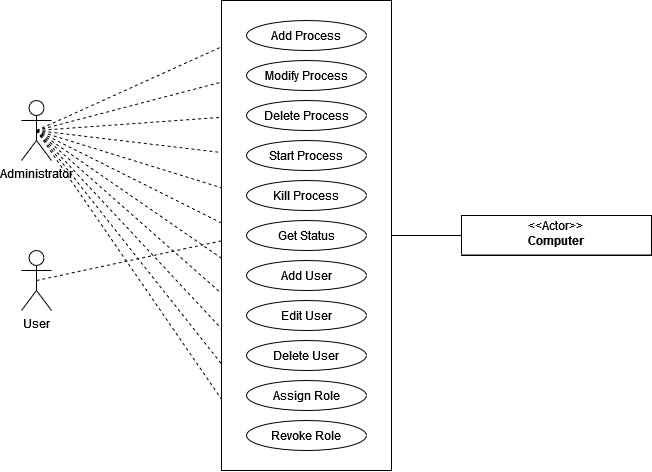

The diagram above was exported from draw.io. Its source (the exported page's mxGraphModel, read from the mxfile embedded in the PNG):
<mxGraphModel dx="632" dy="776" grid="1" gridSize="10" guides="1" tooltips="1" connect="1" arrows="1" fold="1" page="1" pageScale="1" pageWidth="850" pageHeight="1100" background="none" math="0" shadow="0">
  <root>
    <mxCell id="0" />
    <mxCell id="1" parent="0" />
    <mxCell id="NJQ8_kaBbqhSmUu7L4aW-1" value="Administrator" style="shape=umlActor;verticalLabelPosition=bottom;verticalAlign=top;html=1;outlineConnect=0;" vertex="1" parent="1">
      <mxGeometry x="50" y="170" width="30" height="60" as="geometry" />
    </mxCell>
    <mxCell id="NJQ8_kaBbqhSmUu7L4aW-2" value="User" style="shape=umlActor;verticalLabelPosition=bottom;verticalAlign=top;html=1;outlineConnect=0;" vertex="1" parent="1">
      <mxGeometry x="50" y="320" width="30" height="60" as="geometry" />
    </mxCell>
    <mxCell id="NJQ8_kaBbqhSmUu7L4aW-22" value="" style="endArrow=none;dashed=1;html=1;rounded=0;entryX=0;entryY=0.5;entryDx=0;entryDy=0;exitX=0.5;exitY=0.5;exitDx=0;exitDy=0;exitPerimeter=0;" edge="1" parent="1" source="NJQ8_kaBbqhSmUu7L4aW-1" target="NJQ8_kaBbqhSmUu7L4aW-7">
      <mxGeometry width="50" height="50" relative="1" as="geometry">
        <mxPoint x="110" y="200" as="sourcePoint" />
        <mxPoint x="210" y="160" as="targetPoint" />
      </mxGeometry>
    </mxCell>
    <mxCell id="NJQ8_kaBbqhSmUu7L4aW-23" value="" style="endArrow=none;dashed=1;html=1;rounded=0;entryX=0;entryY=0.5;entryDx=0;entryDy=0;exitX=0.5;exitY=0.5;exitDx=0;exitDy=0;exitPerimeter=0;" edge="1" parent="1" source="NJQ8_kaBbqhSmUu7L4aW-1" target="NJQ8_kaBbqhSmUu7L4aW-13">
      <mxGeometry width="50" height="50" relative="1" as="geometry">
        <mxPoint x="120" y="210" as="sourcePoint" />
        <mxPoint x="290" y="125" as="targetPoint" />
      </mxGeometry>
    </mxCell>
    <mxCell id="NJQ8_kaBbqhSmUu7L4aW-24" value="" style="endArrow=none;dashed=1;html=1;rounded=0;entryX=0;entryY=0.5;entryDx=0;entryDy=0;exitX=0.5;exitY=0.5;exitDx=0;exitDy=0;exitPerimeter=0;" edge="1" parent="1" source="NJQ8_kaBbqhSmUu7L4aW-1" target="NJQ8_kaBbqhSmUu7L4aW-12">
      <mxGeometry width="50" height="50" relative="1" as="geometry">
        <mxPoint x="130" y="220" as="sourcePoint" />
        <mxPoint x="300" y="135" as="targetPoint" />
      </mxGeometry>
    </mxCell>
    <mxCell id="NJQ8_kaBbqhSmUu7L4aW-25" value="" style="endArrow=none;dashed=1;html=1;rounded=0;entryX=0;entryY=0.5;entryDx=0;entryDy=0;exitX=0.5;exitY=0.5;exitDx=0;exitDy=0;exitPerimeter=0;" edge="1" parent="1" source="NJQ8_kaBbqhSmUu7L4aW-1" target="NJQ8_kaBbqhSmUu7L4aW-10">
      <mxGeometry width="50" height="50" relative="1" as="geometry">
        <mxPoint x="140" y="230" as="sourcePoint" />
        <mxPoint x="310" y="145" as="targetPoint" />
      </mxGeometry>
    </mxCell>
    <mxCell id="NJQ8_kaBbqhSmUu7L4aW-26" value="" style="endArrow=none;dashed=1;html=1;rounded=0;entryX=0;entryY=0.5;entryDx=0;entryDy=0;exitX=0.5;exitY=0.5;exitDx=0;exitDy=0;exitPerimeter=0;" edge="1" parent="1" source="NJQ8_kaBbqhSmUu7L4aW-1" target="NJQ8_kaBbqhSmUu7L4aW-9">
      <mxGeometry width="50" height="50" relative="1" as="geometry">
        <mxPoint x="80" y="210" as="sourcePoint" />
        <mxPoint x="320" y="155" as="targetPoint" />
      </mxGeometry>
    </mxCell>
    <mxCell id="NJQ8_kaBbqhSmUu7L4aW-27" value="" style="endArrow=none;dashed=1;html=1;rounded=0;entryX=0;entryY=0.5;entryDx=0;entryDy=0;exitX=0.5;exitY=0.5;exitDx=0;exitDy=0;exitPerimeter=0;" edge="1" parent="1" source="NJQ8_kaBbqhSmUu7L4aW-1" target="NJQ8_kaBbqhSmUu7L4aW-11">
      <mxGeometry width="50" height="50" relative="1" as="geometry">
        <mxPoint x="160" y="250" as="sourcePoint" />
        <mxPoint x="330" y="165" as="targetPoint" />
      </mxGeometry>
    </mxCell>
    <mxCell id="NJQ8_kaBbqhSmUu7L4aW-28" value="" style="endArrow=none;dashed=1;html=1;rounded=0;entryX=0;entryY=0.5;entryDx=0;entryDy=0;exitX=0.5;exitY=0.5;exitDx=0;exitDy=0;exitPerimeter=0;" edge="1" parent="1" source="NJQ8_kaBbqhSmUu7L4aW-2" target="NJQ8_kaBbqhSmUu7L4aW-11">
      <mxGeometry width="50" height="50" relative="1" as="geometry">
        <mxPoint x="170" y="260" as="sourcePoint" />
        <mxPoint x="340" y="175" as="targetPoint" />
      </mxGeometry>
    </mxCell>
    <mxCell id="NJQ8_kaBbqhSmUu7L4aW-29" value="" style="endArrow=none;dashed=1;html=1;rounded=0;entryX=0;entryY=0.5;entryDx=0;entryDy=0;exitX=0.5;exitY=0.5;exitDx=0;exitDy=0;exitPerimeter=0;" edge="1" parent="1" source="NJQ8_kaBbqhSmUu7L4aW-1" target="NJQ8_kaBbqhSmUu7L4aW-8">
      <mxGeometry width="50" height="50" relative="1" as="geometry">
        <mxPoint x="80" y="210" as="sourcePoint" />
        <mxPoint x="350" y="185" as="targetPoint" />
      </mxGeometry>
    </mxCell>
    <mxCell id="NJQ8_kaBbqhSmUu7L4aW-30" value="" style="endArrow=none;dashed=1;html=1;rounded=0;entryX=0;entryY=0.5;entryDx=0;entryDy=0;exitX=0.5;exitY=0.5;exitDx=0;exitDy=0;exitPerimeter=0;" edge="1" parent="1" source="NJQ8_kaBbqhSmUu7L4aW-1" target="NJQ8_kaBbqhSmUu7L4aW-15">
      <mxGeometry width="50" height="50" relative="1" as="geometry">
        <mxPoint x="190" y="280" as="sourcePoint" />
        <mxPoint x="360" y="195" as="targetPoint" />
      </mxGeometry>
    </mxCell>
    <mxCell id="NJQ8_kaBbqhSmUu7L4aW-31" value="" style="endArrow=none;dashed=1;html=1;rounded=0;entryX=0;entryY=0.5;entryDx=0;entryDy=0;exitX=0.5;exitY=0.5;exitDx=0;exitDy=0;exitPerimeter=0;" edge="1" parent="1" source="NJQ8_kaBbqhSmUu7L4aW-1" target="NJQ8_kaBbqhSmUu7L4aW-14">
      <mxGeometry width="50" height="50" relative="1" as="geometry">
        <mxPoint x="200" y="290" as="sourcePoint" />
        <mxPoint x="370" y="205" as="targetPoint" />
      </mxGeometry>
    </mxCell>
    <mxCell id="NJQ8_kaBbqhSmUu7L4aW-32" value="" style="endArrow=none;dashed=1;html=1;rounded=0;entryX=0;entryY=0.5;entryDx=0;entryDy=0;exitX=0.5;exitY=0.5;exitDx=0;exitDy=0;exitPerimeter=0;" edge="1" parent="1" source="NJQ8_kaBbqhSmUu7L4aW-1" target="NJQ8_kaBbqhSmUu7L4aW-16">
      <mxGeometry width="50" height="50" relative="1" as="geometry">
        <mxPoint x="210" y="300" as="sourcePoint" />
        <mxPoint x="380" y="215" as="targetPoint" />
      </mxGeometry>
    </mxCell>
    <mxCell id="NJQ8_kaBbqhSmUu7L4aW-33" value="" style="endArrow=none;dashed=1;html=1;rounded=0;entryX=0;entryY=0.5;entryDx=0;entryDy=0;exitX=0.5;exitY=0.5;exitDx=0;exitDy=0;exitPerimeter=0;" edge="1" parent="1" source="NJQ8_kaBbqhSmUu7L4aW-1" target="NJQ8_kaBbqhSmUu7L4aW-17">
      <mxGeometry width="50" height="50" relative="1" as="geometry">
        <mxPoint x="220" y="310" as="sourcePoint" />
        <mxPoint x="390" y="225" as="targetPoint" />
      </mxGeometry>
    </mxCell>
    <mxCell id="NJQ8_kaBbqhSmUu7L4aW-34" value="" style="group" vertex="1" connectable="0" parent="1">
      <mxGeometry x="250" y="70" width="170" height="470" as="geometry" />
    </mxCell>
    <mxCell id="NJQ8_kaBbqhSmUu7L4aW-21" value="" style="rounded=0;whiteSpace=wrap;html=1;" vertex="1" parent="NJQ8_kaBbqhSmUu7L4aW-34">
      <mxGeometry width="170" height="470" as="geometry" />
    </mxCell>
    <mxCell id="NJQ8_kaBbqhSmUu7L4aW-7" value="Add Process" style="ellipse;whiteSpace=wrap;html=1;" vertex="1" parent="NJQ8_kaBbqhSmUu7L4aW-34">
      <mxGeometry x="25" y="20" width="120" height="30" as="geometry" />
    </mxCell>
    <mxCell id="NJQ8_kaBbqhSmUu7L4aW-8" value="Add User" style="ellipse;whiteSpace=wrap;html=1;" vertex="1" parent="NJQ8_kaBbqhSmUu7L4aW-34">
      <mxGeometry x="25" y="260" width="120" height="30" as="geometry" />
    </mxCell>
    <mxCell id="NJQ8_kaBbqhSmUu7L4aW-9" value="Kill Process" style="ellipse;whiteSpace=wrap;html=1;" vertex="1" parent="NJQ8_kaBbqhSmUu7L4aW-34">
      <mxGeometry x="25" y="180" width="120" height="30" as="geometry" />
    </mxCell>
    <mxCell id="NJQ8_kaBbqhSmUu7L4aW-10" value="Start Process" style="ellipse;whiteSpace=wrap;html=1;" vertex="1" parent="NJQ8_kaBbqhSmUu7L4aW-34">
      <mxGeometry x="25" y="140" width="120" height="30" as="geometry" />
    </mxCell>
    <mxCell id="NJQ8_kaBbqhSmUu7L4aW-11" value="Get Status" style="ellipse;whiteSpace=wrap;html=1;" vertex="1" parent="NJQ8_kaBbqhSmUu7L4aW-34">
      <mxGeometry x="25" y="220" width="120" height="30" as="geometry" />
    </mxCell>
    <mxCell id="NJQ8_kaBbqhSmUu7L4aW-12" value="Delete Process" style="ellipse;whiteSpace=wrap;html=1;" vertex="1" parent="NJQ8_kaBbqhSmUu7L4aW-34">
      <mxGeometry x="25" y="100" width="120" height="30" as="geometry" />
    </mxCell>
    <mxCell id="NJQ8_kaBbqhSmUu7L4aW-13" value="Modify Process" style="ellipse;whiteSpace=wrap;html=1;" vertex="1" parent="NJQ8_kaBbqhSmUu7L4aW-34">
      <mxGeometry x="25" y="60" width="120" height="30" as="geometry" />
    </mxCell>
    <mxCell id="NJQ8_kaBbqhSmUu7L4aW-14" value="Delete User" style="ellipse;whiteSpace=wrap;html=1;" vertex="1" parent="NJQ8_kaBbqhSmUu7L4aW-34">
      <mxGeometry x="25" y="340" width="120" height="30" as="geometry" />
    </mxCell>
    <mxCell id="NJQ8_kaBbqhSmUu7L4aW-15" value="Edit User" style="ellipse;whiteSpace=wrap;html=1;" vertex="1" parent="NJQ8_kaBbqhSmUu7L4aW-34">
      <mxGeometry x="25" y="300" width="120" height="30" as="geometry" />
    </mxCell>
    <mxCell id="NJQ8_kaBbqhSmUu7L4aW-16" value="Assign Role" style="ellipse;whiteSpace=wrap;html=1;" vertex="1" parent="NJQ8_kaBbqhSmUu7L4aW-34">
      <mxGeometry x="25" y="380" width="120" height="30" as="geometry" />
    </mxCell>
    <mxCell id="NJQ8_kaBbqhSmUu7L4aW-17" value="Revoke Role" style="ellipse;whiteSpace=wrap;html=1;" vertex="1" parent="NJQ8_kaBbqhSmUu7L4aW-34">
      <mxGeometry x="25" y="420" width="120" height="30" as="geometry" />
    </mxCell>
    <mxCell id="NJQ8_kaBbqhSmUu7L4aW-36" value="&lt;p style=&quot;margin:0px;margin-top:4px;text-align:center;&quot;&gt;&amp;lt;&amp;lt;Actor&amp;gt;&amp;gt;&lt;br&gt;&lt;b&gt;Computer&lt;/b&gt;&lt;/p&gt;&lt;hr size=&quot;1&quot;&gt;" style="verticalAlign=top;align=left;overflow=fill;fontSize=12;fontFamily=Helvetica;html=1;" vertex="1" parent="1">
      <mxGeometry x="490" y="285" width="190" height="40" as="geometry" />
    </mxCell>
    <mxCell id="NJQ8_kaBbqhSmUu7L4aW-37" value="" style="endArrow=none;html=1;rounded=0;entryX=0;entryY=0.5;entryDx=0;entryDy=0;exitX=1;exitY=0.5;exitDx=0;exitDy=0;" edge="1" parent="1" source="NJQ8_kaBbqhSmUu7L4aW-21" target="NJQ8_kaBbqhSmUu7L4aW-36">
      <mxGeometry width="50" height="50" relative="1" as="geometry">
        <mxPoint x="500" y="370" as="sourcePoint" />
        <mxPoint x="550" y="320" as="targetPoint" />
      </mxGeometry>
    </mxCell>
  </root>
</mxGraphModel>